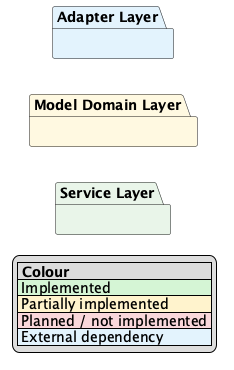

The diagram above was rendered by PlantUML. Its source (embedded in the PNG):
@startuml
left to right direction
skinparam linetype ortho
skinparam class {
BackgroundColor<<implemented>> #D5F5D5
BorderColor<<implemented>> #2E7D32
FontColor<<implemented>> #1B5E20

BackgroundColor<<partial>> #FFF3CD
BorderColor<<partial>> #B8860B
FontColor<<partial>> #7A5600

BackgroundColor<<planned>> #F8D7DA
BorderColor<<planned>> #B02A37
FontColor<<planned>> #842029

BackgroundColor<<external>> #E3F2FD
BorderColor<<external>> #1565C0
FontColor<<external>> #0D47A1
}

legend right
|= Colour |
|<#D5F5D5> Implemented |
|<#FFF3CD> Partially implemented |
|<#F8D7DA> Planned / not implemented |
|<#E3F2FD> External dependency |
endlegend

' 0 = hide dependency lines
' 1 = show dependency lines
!$SHOW_DEPENDENCIES = 0


'=============================================================================='
'Service Layer'
'=============================================================================='
package "Service Layer" #E8F5E9 {

}



'=============================================================================='
'Model Domain'
'=============================================================================='
package "Model Domain Layer" #FFF8E1 {

}



'=============================================================================='
'Adapter Layer'
'=============================================================================='
package "Adapter Layer" #E3F2FD {


}



'=============================================================================='
'Broken Links'
'=============================================================================='

@enduml